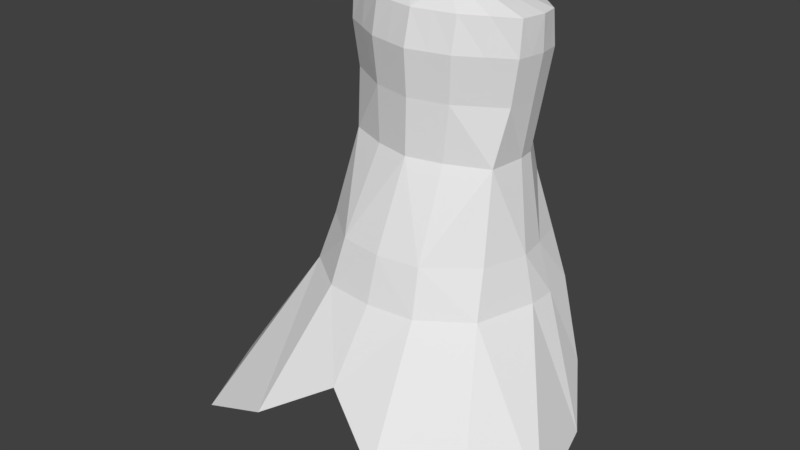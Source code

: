 # Source: 99_clothes.blend  (saved by Blender 2.79.0; exported with 4.5.12 LTS)
import bpy
from mathutils import Matrix  # noqa: F401  (used for matrix-valued properties, if any)

bpy.ops.wm.read_factory_settings(use_empty=True)
scene = bpy.context.scene
scene.name = 'Scene'

# ---- collections
col_collection_1 = bpy.data.collections.new('Collection 1'); scene.collection.children.link(col_collection_1)

# ---- materials (node trees are filled in below, after node groups)
mat_x = bpy.data.materials.new('マテリアル')
mat_x.alpha_threshold = 0.0
mat_x.use_transparent_shadow = False
mat_x.roughness = 0.5

# ---- material node trees

# ---- world
world_world = bpy.data.worlds.new('World'); scene.world = world_world
world_world.color = (0.05088, 0.05088, 0.05088)
world_world.use_sun_shadow = False
world_world.sun_shadow_jitter_overblur = 0.0
world_world.cycles.sampling_method = 'MANUAL'

# ---- meshes
me_004 = bpy.data.meshes.new('立方体.004')
me_004.from_pydata([(-2.224, 0.4408, -2.389), (-1.251, 1.103, 2.156), (-2.09, 0.4085, -2.389), (-1.176, 1.085, 2.156), (2.224, 0.6266, -2.457), (1.251, 1.103, 2.156), (2.09, 0.5943, -2.457), (1.176, 1.085, 2.156), (0.0, 0.05, 2.156), (0.0, -0.05, 2.156), (0.0, -0.8519, -1.731), (0.0, -1.35, -1.731), (-1.122, 0.487, 2.156), (-2.073, -1.552, -2.844), (-1.216, 0.4527, 2.156), (-1.913, -1.05, -2.844), (1.122, 0.487, 2.156), (1.913, -1.05, -2.844), (2.073, -1.552, -2.844), (1.216, 0.4527, 2.156), (-0.5492, 0.1765, 2.156), (-0.5834, 0.08253, 2.156), (-0.9426, -1.739, -2.32), (-0.8873, -1.316, -2.32), (0.915, -1.745, -2.32), (0.5663, 0.1795, 2.156), (0.915, -1.31, -2.32), (0.5663, 0.07952, 2.156), (-1.735, 1.132, -1.836), (-1.847, 1.164, -1.836), (-0.802, 1.521, 2.156), (-0.7537, 1.503, 2.156), (0.7537, 1.503, 2.156), (1.735, 1.132, -1.836), (1.847, 1.164, -1.836), (0.802, 1.521, 2.156), (2.347, -0.2898, -2.631), (1.2, 0.8281, 2.156), (1.287, 0.8197, 2.156), (2.519, -0.5926, -2.631), (-1.287, 0.8197, 2.156), (-2.519, -0.4068, -2.7), (-2.347, -0.104, -2.7), (-1.2, 0.8281, 2.156), (1.046, 1.306, 2.156), (0.9827, 1.289, 2.156), (1.269, 0.9611, 2.156), (1.188, 0.9567, 2.156), (1.161, 0.6575, 2.156), (1.252, 0.6362, 2.156), (0.8442, 0.3332, 2.156), (0.8912, 0.2661, 2.156), (0.2831, 0.1148, 2.156), (0.2831, 0.01476, 2.156), (-0.2746, 0.1133, 2.156), (-0.2917, 0.01627, 2.156), (-0.8356, 0.3317, 2.156), (-0.8997, 0.2676, 2.156), (-1.252, 0.6362, 2.156), (-1.161, 0.6575, 2.156), (-1.188, 0.9567, 2.156), (-1.269, 0.9611, 2.156), (-0.9827, 1.289, 2.156), (-1.046, 1.306, 2.156), (-1.251, 1.042, 2.604), (-1.176, 1.028, 2.582), (1.188, 0.9179, 2.582), (1.176, 1.028, 2.582), (1.251, 1.042, 2.604), (-1.269, 0.9217, 2.604), (-0.2746, 0.1989, 2.582), (0.0, 0.145, 2.582), (0.2831, 0.1149, 2.604), (0.0, 0.05971, 2.604), (-1.161, 0.6629, 2.582), (-1.122, 0.5175, 2.582), (-0.8997, 0.3305, 2.604), (-1.216, 0.4883, 2.604), (0.8442, 0.3864, 2.582), (1.122, 0.5175, 2.582), (1.252, 0.6447, 2.604), (1.216, 0.4883, 2.604), (-0.8356, 0.3851, 2.582), (-0.5492, 0.2528, 2.582), (-0.2917, 0.1162, 2.604), (-0.5834, 0.1727, 2.604), (0.2831, 0.2002, 2.582), (0.5663, 0.2554, 2.582), (0.8912, 0.3292, 2.604), (0.5663, 0.1701, 2.604), (-0.5828, 1.472, 2.604), (-0.5594, 1.441, 2.582), (0.5594, 1.441, 2.582), (0.5828, 1.472, 2.604), (1.046, 1.234, 2.604), (0.9827, 1.201, 2.582), (-0.9827, 1.201, 2.582), (-1.046, 1.234, 2.604), (1.161, 0.6629, 2.582), (1.2, 0.8083, 2.582), (1.269, 0.9217, 2.604), (1.287, 0.8011, 2.604), (-1.252, 0.6447, 2.604), (-1.287, 0.8011, 2.604), (-1.188, 0.9179, 2.582), (-1.2, 0.8083, 2.582), (-0.7056, 0.9352, 2.773), (-0.7183, 0.9363, 2.709), (0.7255, 0.8591, 2.709), (0.7182, 0.9363, 2.709), (0.7056, 0.9352, 2.773), (-0.7159, 0.8544, 2.773), (-0.1946, 0.3291, 2.709), (-8.864e-05, 0.3201, 2.709), (0.1852, 0.2809, 2.773), (-3.927e-09, 0.2732, 2.773), (-0.7093, 0.6795, 2.709), (-0.6856, 0.5772, 2.709), (-0.5612, 0.4081, 2.773), (-0.6859, 0.5641, 2.773), (0.5703, 0.439, 2.709), (0.6855, 0.5772, 2.709), (0.706, 0.6689, 2.773), (0.6859, 0.5641, 2.773), (-0.5647, 0.4379, 2.709), (-0.383, 0.367, 2.709), (-0.1908, 0.282, 2.773), (-0.3755, 0.3198, 2.773), (0.2005, 0.3302, 2.709), (0.3947, 0.3693, 2.709), (0.5559, 0.4071, 2.773), (0.3645, 0.3177, 2.773), (-0.5497, 1.264, 2.773), (-0.5597, 1.28, 2.709), (0.5595, 1.28, 2.709), (0.5497, 1.264, 2.773), (0.6523, 1.099, 2.773), (0.6639, 1.107, 2.709), (-0.6641, 1.107, 2.709), (-0.6523, 1.099, 2.773), (0.7092, 0.6795, 2.709), (0.7329, 0.7819, 2.709), (0.7159, 0.8544, 2.773), (0.7261, 0.7736, 2.773), (-0.706, 0.6689, 2.773), (-0.7261, 0.7736, 2.773), (-0.7257, 0.8591, 2.709), (-0.733, 0.7819, 2.709), (1.158, 1.081, 1.563), (-0.7778, 1.465, 1.563), (1.125, 0.4689, 1.563), (0.7778, 1.465, 1.563), (-1.158, 1.081, 1.563), (1.191, 0.8145, 1.563), (-1.191, 0.8145, 1.563), (0.5241, 0.1173, 1.563), (-1.125, 0.4689, 1.563), (-0.5399, 0.1201, 1.563), (0.0, -0.00472, 1.563), (1.11, 0.8224, 1.563), (-0.731, 1.448, 1.563), (0.5241, 0.2115, 1.563), (1.088, 1.065, 1.563), (0.0, 0.08948, 1.563), (0.731, 1.448, 1.563), (-1.038, 0.5011, 1.563), (-1.11, 0.8224, 1.563), (-1.088, 1.065, 1.563), (0.4754, 0.08655, 0.8367), (-0.5082, 0.2086, 1.563), (1.038, 0.5011, 1.563), (-0.833, 1.405, 0.8367), (-0.7828, 1.391, 0.8367), (-1.021, 0.3117, 0.8367), (1.021, 0.3117, 0.8367), (-1.081, 0.8052, 0.8367), (-4.874e-10, -0.02191, 0.8367), (-1.05, 1.042, 0.8367), (1.05, 1.042, 0.8367), (-0.4898, 0.08908, 0.8367), (1.081, 0.8052, 0.8367), (0.833, 1.405, 0.8367), (1.007, 0.8122, 0.8367), (0.4754, 0.2691, 0.8367), (-4.874e-10, 0.1607, 0.8367), (-1.007, 0.8122, 0.8367), (0.9421, 0.5266, 0.8367), (-0.4611, 0.2666, 0.8367), (0.7828, 1.391, 0.8367), (-0.9421, 0.5266, 0.8367), (-0.987, 1.028, 0.8367), (0.987, 1.028, 0.8367), (-8.026e-11, -0.5419, -0.2676), (-1.164, 0.005444, -0.2676), (0.5687, -0.467, -0.2676), (1.296, 0.9785, -0.2676), (-0.5858, -0.4638, -0.2676), (-1.35, 0.597, -0.2676), (1.164, 0.005444, -0.2676), (-1.296, 0.9785, -0.2676), (1.191, 1.419, -0.2676), (1.35, 0.597, -0.2676), (-1.191, 1.419, -0.2676), (-1.205, 0.7518, -0.2676), (1.205, 0.7518, -0.2676), (0.5687, 0.07207, -0.2676), (-8.026e-11, -0.06368, -0.2676), (-1.12, 1.401, -0.2676), (-0.5515, 0.06891, -0.2676), (1.12, 1.401, -0.2676), (-1.127, 0.3943, -0.2676), (-1.181, 1.021, -0.2676), (1.181, 1.021, -0.2676), (1.127, 0.3943, -0.2676), (-1.318, 0.9106, -0.864), (1.345, 0.5796, -0.864), (-1.977e-09, -0.4218, -0.864), (0.6349, -0.2551, -0.864), (1.261, -0.2218, -0.864), (-1.977e-09, -0.7242, -0.864), (1.318, 0.9106, -0.864), (1.357, 1.364, -0.864), (-1.522, 0.9329, -0.864), (-1.261, -0.2218, -0.864), (-1.357, 1.364, -0.864), (-0.6157, -0.259, -0.864), (-1.507, 0.5688, -0.864), (0.6349, -0.6558, -0.864), (-1.258, 0.1406, -0.864), (-1.345, 0.5796, -0.864), (1.522, 0.9329, -0.864), (-0.6541, -0.6519, -0.864), (1.507, 0.5688, -0.864), (1.444, 1.386, -0.864), (-1.444, 1.386, -0.864), (1.258, 0.1406, -0.864), (0.66, 1.519, 2.38), (0.63, 1.5, 2.369), (-0.63, 1.5, 2.369), (-0.66, 1.519, 2.38), (0.9446, 1.375, 0.4675), (0.8877, 1.359, 0.4675), (-0.8877, 1.359, 0.4675), (-0.9446, 1.375, 0.4675)], [], [(220, 33, 6), (2, 229, 42), (49, 81, 19), (4, 232, 39), (42, 0, 2), (3, 96, 65), (11, 231, 22), (11, 26, 24), (10, 217, 26), (5, 94, 68), (27, 72, 53), (223, 41, 13), (15, 22, 13), (228, 23, 15), (218, 24, 18), (18, 36, 39), (38, 100, 101), (235, 36, 17), (22, 223, 13), (225, 10, 23), (23, 11, 22), (52, 71, 86), (227, 11, 24), (26, 235, 17), (48, 99, 37), (24, 17, 18), (234, 28, 29), (33, 233, 34), (40, 69, 61), (2, 29, 28), (151, 35, 44), (6, 34, 4), (160, 31, 62), (222, 29, 0), (39, 218, 18), (215, 6, 36), (36, 4, 39), (16, 78, 79), (60, 65, 104), (42, 13, 41), (226, 0, 41), (42, 228, 15), (31, 239, 238), (19, 88, 51), (53, 73, 9), (50, 87, 78), (59, 105, 74), (54, 71, 8), (43, 104, 105), (58, 77, 102), (61, 64, 1), (49, 101, 80), (85, 118, 76), (96, 133, 138), (82, 117, 124), (95, 109, 137), (66, 141, 108), (76, 119, 77), (94, 135, 136), (100, 110, 142), (75, 116, 117), (73, 126, 84), (93, 134, 135), (70, 125, 112), (90, 133, 91), (97, 132, 90), (95, 134, 92), (73, 114, 115), (96, 107, 65), (94, 110, 68), (71, 112, 113), (72, 131, 114), (32, 236, 35), (95, 92, 237), (97, 90, 239), (25, 86, 87), (47, 67, 7), (20, 70, 54), (55, 73, 84), (236, 93, 94), (46, 68, 100), (59, 75, 12), (51, 89, 27), (7, 95, 45), (37, 66, 47), (12, 82, 56), (14, 76, 77), (58, 103, 40), (57, 85, 76), (56, 83, 20), (238, 91, 96), (48, 79, 98), (21, 84, 85), (1, 97, 63), (109, 136, 137), (108, 110, 109), (113, 126, 115), (117, 144, 119), (123, 120, 130), (125, 118, 127), (131, 128, 114), (107, 139, 106), (143, 140, 122), (147, 111, 145), (137, 135, 134), (142, 141, 143), (122, 121, 123), (130, 129, 131), (114, 113, 115), (112, 127, 126), (124, 119, 118), (116, 145, 144), (146, 106, 111), (138, 132, 139), (78, 121, 79), (79, 140, 98), (97, 106, 139), (81, 122, 123), (80, 143, 122), (98, 141, 99), (77, 144, 102), (100, 143, 101), (74, 147, 116), (83, 124, 125), (87, 120, 78), (84, 127, 85), (88, 123, 130), (66, 109, 67), (102, 145, 103), (104, 107, 146), (104, 147, 105), (69, 145, 111), (86, 129, 87), (71, 128, 86), (69, 106, 64), (89, 130, 131), (158, 9, 55), (151, 178, 181), (148, 5, 46), (154, 40, 61), (153, 38, 49), (150, 19, 51), (156, 14, 58), (157, 21, 57), (155, 27, 53), (152, 1, 63), (149, 31, 160), (160, 190, 172), (167, 3, 60), (165, 12, 56), (170, 16, 48), (169, 20, 54), (161, 25, 50), (151, 32, 35), (159, 37, 47), (162, 7, 45), (166, 43, 59), (163, 8, 52), (179, 158, 157), (178, 153, 180), (177, 154, 152), (180, 150, 174), (174, 155, 168), (175, 156, 154), (173, 157, 156), (168, 158, 176), (195, 200, 240), (171, 160, 172), (177, 149, 171), (186, 161, 170), (189, 169, 187), (181, 164, 151), (182, 170, 159), (185, 165, 189), (191, 164, 188), (190, 166, 185), (183, 163, 161), (191, 159, 162), (211, 207, 242), (187, 163, 184), (199, 175, 177), (195, 180, 201), (196, 176, 179), (201, 174, 198), (194, 174, 168), (197, 173, 175), (196, 173, 193), (194, 176, 192), (195, 233, 200), (177, 171, 243), (207, 243, 242), (211, 185, 203), (208, 189, 187), (204, 186, 182), (208, 184, 206), (205, 186, 213), (209, 240, 200), (211, 224, 207), (212, 182, 191), (191, 188, 241), (203, 189, 210), (205, 184, 183), (218, 194, 227), (223, 196, 193), (227, 192, 219), (224, 202, 207), (232, 198, 218), (214, 203, 229), (222, 197, 199), (230, 201, 232), (226, 193, 197), (228, 208, 225), (215, 213, 204), (225, 206, 216), (230, 34, 233), (221, 200, 233), (235, 205, 213), (234, 199, 202), (220, 204, 212), (221, 212, 209), (229, 210, 228), (231, 192, 196), (217, 206, 205), (214, 28, 224), (236, 92, 93), (239, 91, 238), (241, 181, 240), (242, 171, 172), (220, 221, 33), (2, 214, 229), (49, 80, 81), (4, 230, 232), (42, 41, 0), (3, 62, 96), (11, 219, 231), (11, 10, 26), (10, 216, 217), (5, 44, 94), (27, 89, 72), (223, 226, 41), (15, 23, 22), (228, 225, 23), (218, 227, 24), (18, 17, 36), (38, 46, 100), (235, 215, 36), (22, 231, 223), (225, 216, 10), (23, 10, 11), (52, 8, 71), (227, 219, 11), (26, 217, 235), (48, 98, 99), (24, 26, 17), (234, 224, 28), (33, 221, 233), (40, 103, 69), (2, 0, 29), (44, 5, 148), (148, 151, 44), (6, 33, 34), (62, 3, 167), (167, 160, 62), (222, 234, 29), (39, 232, 218), (215, 220, 6), (36, 6, 4), (16, 50, 78), (60, 3, 65), (42, 15, 13), (226, 222, 0), (42, 229, 228), (31, 30, 239), (19, 81, 88), (53, 72, 73), (50, 25, 87), (59, 43, 105), (54, 70, 71), (43, 60, 104), (58, 14, 77), (61, 69, 64), (49, 38, 101), (85, 127, 118), (96, 91, 133), (82, 75, 117), (95, 67, 109), (66, 99, 141), (76, 118, 119), (94, 93, 135), (100, 68, 110), (75, 74, 116), (73, 115, 126), (93, 92, 134), (70, 83, 125), (90, 132, 133), (97, 139, 132), (95, 137, 134), (73, 72, 114), (96, 138, 107), (94, 136, 110), (71, 70, 112), (72, 89, 131), (32, 237, 236), (237, 32, 45), (45, 95, 237), (239, 30, 63), (63, 97, 239), (25, 52, 86), (47, 66, 67), (20, 83, 70), (55, 9, 73), (94, 44, 236), (44, 35, 236), (46, 5, 68), (59, 74, 75), (51, 88, 89), (7, 67, 95), (37, 99, 66), (12, 75, 82), (14, 57, 76), (58, 102, 103), (57, 21, 85), (56, 82, 83), (96, 62, 238), (62, 31, 238), (48, 16, 79), (21, 55, 84), (1, 64, 97), (109, 110, 136), (108, 142, 110), (113, 112, 126), (117, 116, 144), (123, 121, 120), (125, 124, 118), (131, 129, 128), (107, 138, 139), (143, 141, 140), (147, 146, 111), (137, 136, 135), (142, 108, 141), (122, 140, 121), (130, 120, 129), (114, 128, 113), (112, 125, 127), (124, 117, 119), (116, 147, 145), (146, 107, 106), (138, 133, 132), (78, 120, 121), (79, 121, 140), (97, 64, 106), (81, 80, 122), (80, 101, 143), (98, 140, 141), (77, 119, 144), (100, 142, 143), (74, 105, 147), (83, 82, 124), (87, 129, 120), (84, 126, 127), (88, 81, 123), (66, 108, 109), (102, 144, 145), (104, 65, 107), (104, 146, 147), (69, 103, 145), (86, 128, 129), (71, 113, 128), (69, 111, 106), (89, 88, 130), (21, 157, 55), (157, 158, 55), (151, 148, 178), (38, 153, 46), (153, 148, 46), (1, 152, 61), (152, 154, 61), (19, 150, 49), (150, 153, 49), (27, 155, 51), (155, 150, 51), (40, 154, 58), (154, 156, 58), (14, 156, 57), (156, 157, 57), (9, 158, 53), (158, 155, 53), (30, 149, 63), (149, 152, 63), (149, 30, 31), (160, 167, 190), (43, 166, 60), (166, 167, 60), (20, 169, 56), (169, 165, 56), (37, 159, 48), (159, 170, 48), (8, 163, 54), (163, 169, 54), (16, 170, 50), (170, 161, 50), (151, 164, 32), (7, 162, 47), (162, 159, 47), (32, 164, 45), (164, 162, 45), (12, 165, 59), (165, 166, 59), (25, 161, 52), (161, 163, 52), (179, 176, 158), (178, 148, 153), (177, 175, 154), (180, 153, 150), (174, 150, 155), (175, 173, 156), (173, 179, 157), (168, 155, 158), (240, 181, 178), (178, 195, 240), (171, 149, 160), (177, 152, 149), (186, 183, 161), (189, 165, 169), (181, 188, 164), (182, 186, 170), (185, 166, 165), (191, 162, 164), (190, 167, 166), (183, 184, 163), (191, 182, 159), (242, 172, 190), (190, 211, 242), (187, 169, 163), (199, 197, 175), (195, 178, 180), (196, 192, 176), (201, 180, 174), (194, 198, 174), (197, 193, 173), (196, 179, 173), (194, 168, 176), (195, 230, 233), (243, 202, 199), (199, 177, 243), (207, 202, 243), (211, 190, 185), (208, 210, 189), (204, 213, 186), (208, 187, 184), (205, 183, 186), (209, 241, 240), (211, 214, 224), (212, 204, 182), (241, 209, 212), (212, 191, 241), (203, 185, 189), (205, 206, 184), (218, 198, 194), (223, 231, 196), (227, 194, 192), (224, 234, 202), (232, 201, 198), (214, 211, 203), (222, 226, 197), (230, 195, 201), (226, 223, 193), (228, 210, 208), (215, 235, 213), (225, 208, 206), (230, 4, 34), (221, 209, 200), (235, 217, 205), (234, 222, 199), (220, 215, 204), (221, 220, 212), (229, 203, 210), (231, 219, 192), (217, 216, 206), (214, 2, 28), (236, 237, 92), (239, 90, 91), (241, 188, 181), (242, 243, 171)])
_uv = me_004.uv_layers.new(name='UVマップ')
_uv.uv.foreach_set('vector', [0.4746, 0.1054, 0.4561, 0.1175, 0.4363, 0.1105, 0.4385, 0.01762, 0.474, 0.0271, 0.427, 0.02475, 0.7171, 0.8437, 0.6907, 0.9094, 0.6893, 0.8417, 0.9055, 0.1358, 0.7861, 0.3394, 0.837, 0.0921, 0.1449, 0.08816, 0.09148, 0.1457, 0.07325, 0.1393, 0.5441, 0.02858, 0.5524, 0.02414, 0.5527, 0.02921, 0.4866, 0.1705, 0.4071, 0.3118, 0.3731, 0.1079, 0.5178, 0.1697, 0.6018, 0.09411, 0.6119, 0.1091, 0.4564, 0.05118, 0.4712, 0.07225, 0.4351, 0.06105, 0.7873, 0.8498, 0.8271, 0.9122, 0.7861, 0.9181, 0.5822, 0.8262, 0.5398, 0.8866, 0.5418, 0.8227, 0.2871, 0.3243, 0.1582, 0.103, 0.2496, 0.08327, 0.2596, 0.07015, 0.3731, 0.1079, 0.2496, 0.08327, 0.4712, 0.03665, 0.4352, 0.06287, 0.421, 0.04453, 0.7199, 0.3211, 0.6119, 0.1091, 0.7487, 0.07659, 0.7487, 0.07659, 0.8453, 0.07386, 0.837, 0.0921, 0.7452, 0.8461, 0.7538, 0.9118, 0.7368, 0.9089, 0.47, 0.08868, 0.4252, 0.09519, 0.4202, 0.07808, 0.3731, 0.1079, 0.2871, 0.3243, 0.2496, 0.08327, 0.4717, 0.05344, 0.4558, 0.07333, 0.4352, 0.06287, 0.3876, 0.09587, 0.4866, 0.1705, 0.3731, 0.1079, 0.5406, 0.06966, 0.5485, 0.06432, 0.5489, 0.06964, 0.5941, 0.3106, 0.5178, 0.1697, 0.6119, 0.1091, 0.4351, 0.06105, 0.47, 0.08868, 0.4202, 0.07808, 0.5422, 0.09111, 0.5505, 0.09391, 0.5424, 0.09467, 0.6119, 0.1091, 0.7361, 0.06329, 0.7487, 0.07659, 0.07849, 0.3914, 0.004058, 0.2417, 0.01953, 0.2418, 0.9928, 0.2327, 0.934, 0.3912, 0.9766, 0.2316, 0.2584, 0.8425, 0.2494, 0.9073, 0.2376, 0.8439, 0.07325, 0.1393, 0.01953, 0.2418, 0.004058, 0.2417, 0.8764, 0.7617, 0.8761, 0.8472, 0.8302, 0.848, 0.9226, 0.1287, 0.9766, 0.2316, 0.9055, 0.1358, 0.5321, 0.01714, 0.544, 0.0167, 0.544, 0.02296, 0.172, 0.3581, 0.01953, 0.2418, 0.09148, 0.1457, 0.837, 0.0921, 0.7199, 0.3211, 0.7487, 0.07659, 0.4724, 0.09836, 0.4363, 0.1105, 0.4252, 0.09519, 0.8453, 0.07386, 0.9055, 0.1358, 0.837, 0.0921, 0.5422, 0.08759, 0.5498, 0.0809, 0.5505, 0.08687, 0.5439, 0.03116, 0.5525, 0.03061, 0.5521, 0.03275, 0.1449, 0.08816, 0.2496, 0.08327, 0.1582, 0.103, 0.2191, 0.3433, 0.09148, 0.1457, 0.1582, 0.103, 0.427, 0.02475, 0.4712, 0.03665, 0.421, 0.04453, 0.1215, 0.8422, 0.1135, 0.8744, 0.1085, 0.8737, 0.6893, 0.8417, 0.6301, 0.8982, 0.6357, 0.8328, 0.5418, 0.8227, 0.5009, 0.8827, 0.5014, 0.821, 0.5414, 0.08138, 0.549, 0.0751, 0.5498, 0.0809, 0.5434, 0.03728, 0.5517, 0.03483, 0.5518, 0.03764, 0.5408, 0.0588, 0.5485, 0.06432, 0.5405, 0.06415, 0.5437, 0.03373, 0.5521, 0.03275, 0.5517, 0.03483, 0.2862, 0.8404, 0.3116, 0.9054, 0.288, 0.9051, 0.2376, 0.8439, 0.2319, 0.9102, 0.2167, 0.8457, 0.7171, 0.8437, 0.7368, 0.9089, 0.7147, 0.9092, 0.4197, 0.8883, 0.4162, 0.9303, 0.3708, 0.8961, 0.5524, 0.02414, 0.557, 0.0164, 0.5582, 0.02026, 0.5505, 0.04796, 0.5556, 0.04989, 0.5537, 0.053, 0.5507, 0.1046, 0.5583, 0.1058, 0.5563, 0.1087, 0.5507, 0.096, 0.5597, 0.09239, 0.56, 0.0939, 0.3708, 0.8961, 0.39, 0.944, 0.3204, 0.9031, 0.8271, 0.9122, 0.8957, 0.9473, 0.8703, 0.9656, 0.7538, 0.9118, 0.7541, 0.9464, 0.7416, 0.9442, 0.5518, 0.04063, 0.561, 0.03885, 0.5611, 0.04098, 0.5009, 0.8827, 0.4732, 0.9202, 0.4608, 0.8859, 0.8941, 0.911, 0.9014, 0.9389, 0.8957, 0.9473, 0.5491, 0.05917, 0.553, 0.0568, 0.5527, 0.06059, 0.1099, 0.9052, 0.1024, 0.9328, 0.1041, 0.905, 0.1765, 0.9072, 0.1079, 0.9412, 0.1099, 0.9052, 0.5507, 0.1046, 0.5549, 0.1125, 0.5512, 0.1141, 0.5009, 0.8827, 0.5271, 0.9207, 0.5005, 0.92, 0.5524, 0.02414, 0.5601, 0.02328, 0.5527, 0.02921, 0.8271, 0.9122, 0.8483, 0.9822, 0.7861, 0.9181, 0.5485, 0.06432, 0.5527, 0.06059, 0.5525, 0.0644, 0.5398, 0.8866, 0.5535, 0.9238, 0.5271, 0.9207, 0.8833, 0.8474, 0.891, 0.8799, 0.8761, 0.8472, 0.5507, 0.1046, 0.5512, 0.1141, 0.5465, 0.1136, 0.1765, 0.9072, 0.1099, 0.9052, 0.1135, 0.8744, 0.5409, 0.07518, 0.5489, 0.06964, 0.549, 0.0751, 0.5425, 0.09724, 0.551, 0.09815, 0.5426, 0.09983, 0.5413, 0.05346, 0.5491, 0.05917, 0.5408, 0.0588, 0.4598, 0.8221, 0.5009, 0.8827, 0.4608, 0.8859, 0.891, 0.8799, 0.8941, 0.911, 0.8271, 0.9122, 0.7662, 0.8478, 0.7716, 0.9149, 0.7538, 0.9118, 0.5434, 0.03728, 0.5518, 0.04063, 0.5432, 0.04079, 0.6357, 0.8328, 0.5798, 0.8897, 0.5822, 0.8262, 0.5426, 0.09983, 0.5507, 0.1046, 0.5423, 0.1054, 0.5424, 0.09467, 0.5507, 0.096, 0.5425, 0.09724, 0.5432, 0.04079, 0.5505, 0.04796, 0.5421, 0.04713, 0.3137, 0.8389, 0.3708, 0.8961, 0.3204, 0.9031, 0.2862, 0.8404, 0.2662, 0.9045, 0.2584, 0.8425, 0.366, 0.8309, 0.4197, 0.8883, 0.3708, 0.8961, 0.5421, 0.04713, 0.5495, 0.05389, 0.5413, 0.05346, 0.5486, 0.01494, 0.5533, 0.01468, 0.5524, 0.02414, 0.5422, 0.09111, 0.5508, 0.08811, 0.5506, 0.0911, 0.4182, 0.8251, 0.4608, 0.8859, 0.4197, 0.8883, 0.2167, 0.8457, 0.1765, 0.9072, 0.1742, 0.8435, 0.8539, 0.9905, 0.8703, 0.9656, 0.8767, 0.9739, 0.7379, 0.954, 0.7541, 0.9464, 0.7495, 0.9561, 0.5004, 0.9313, 0.4732, 0.9202, 0.5005, 0.92, 0.3069, 0.9458, 0.2905, 0.9363, 0.3068, 0.9365, 0.6112, 0.9459, 0.5848, 0.943, 0.5843, 0.932, 0.4449, 0.9343, 0.4162, 0.9303, 0.4461, 0.9228, 0.5535, 0.9238, 0.5293, 0.9323, 0.5271, 0.9207, 0.149, 0.9846, 0.133, 0.9597, 0.1546, 0.9764, 0.7287, 0.9423, 0.7106, 0.9515, 0.7115, 0.9419, 0.2759, 0.9465, 0.2609, 0.9384, 0.2736, 0.9366, 0.8767, 0.9739, 0.8957, 0.9473, 0.903, 0.9552, 0.7416, 0.9442, 0.7263, 0.9524, 0.7287, 0.9423, 0.7115, 0.9419, 0.6948, 0.9516, 0.6949, 0.9421, 0.5843, 0.932, 0.5577, 0.9358, 0.5535, 0.9238, 0.5271, 0.9207, 0.5004, 0.9313, 0.5005, 0.92, 0.4725, 0.9316, 0.4461, 0.9228, 0.4732, 0.9202, 0.4169, 0.9409, 0.39, 0.944, 0.4162, 0.9303, 0.2914, 0.9457, 0.2736, 0.9366, 0.2905, 0.9363, 0.2645, 0.9481, 0.2486, 0.9405, 0.2609, 0.9384, 0.1265, 0.9679, 0.1079, 0.9412, 0.133, 0.9597, 0.5498, 0.0809, 0.555, 0.07903, 0.5505, 0.08687, 0.5508, 0.08811, 0.5599, 0.09028, 0.5506, 0.0911, 0.1765, 0.9072, 0.1546, 0.9764, 0.133, 0.9597, 0.6907, 0.9094, 0.7115, 0.9419, 0.6949, 0.9421, 0.7147, 0.9092, 0.7287, 0.9423, 0.7115, 0.9419, 0.5506, 0.0911, 0.5597, 0.09239, 0.5505, 0.09391, 0.3116, 0.9054, 0.2905, 0.9363, 0.288, 0.9051, 0.7538, 0.9118, 0.7287, 0.9423, 0.7368, 0.9089, 0.5518, 0.03764, 0.5609, 0.03674, 0.561, 0.03885, 0.5495, 0.05389, 0.5537, 0.053, 0.553, 0.0568, 0.549, 0.0751, 0.5532, 0.07596, 0.5498, 0.0809, 0.4608, 0.8859, 0.4461, 0.9228, 0.4197, 0.8883, 0.6301, 0.8982, 0.6112, 0.9459, 0.5843, 0.932, 0.5507, 0.096, 0.5603, 0.09541, 0.551, 0.09815, 0.288, 0.9051, 0.2736, 0.9366, 0.2662, 0.9045, 0.5521, 0.03275, 0.5616, 0.03374, 0.5612, 0.03524, 0.5521, 0.03275, 0.5609, 0.03674, 0.5517, 0.03483, 0.2494, 0.9073, 0.2736, 0.9366, 0.2609, 0.9384, 0.5489, 0.06964, 0.5527, 0.07225, 0.549, 0.0751, 0.5485, 0.06432, 0.5525, 0.06833, 0.5489, 0.06964, 0.2494, 0.9073, 0.2486, 0.9405, 0.2319, 0.9102, 0.5798, 0.8897, 0.5843, 0.932, 0.5535, 0.9238, 0.502, 0.7347, 0.5014, 0.821, 0.4598, 0.8221, 0.8764, 0.7617, 0.8037, 0.6344, 0.8889, 0.6465, 0.7935, 0.7587, 0.7873, 0.8498, 0.7662, 0.8478, 0.2535, 0.7522, 0.2584, 0.8425, 0.2376, 0.8439, 0.7512, 0.7551, 0.7452, 0.8461, 0.7171, 0.8437, 0.695, 0.7502, 0.6893, 0.8417, 0.6357, 0.8328, 0.3093, 0.7479, 0.3137, 0.8389, 0.2862, 0.8404, 0.4155, 0.7371, 0.4182, 0.8251, 0.366, 0.8309, 0.586, 0.7378, 0.5822, 0.8262, 0.5418, 0.8227, 0.2116, 0.7553, 0.2167, 0.8457, 0.1742, 0.8435, 0.1294, 0.7573, 0.1215, 0.8422, 0.1221, 0.7569, 0.5321, 0.01714, 0.5153, 0.0267, 0.5172, 0.01612, 0.5319, 0.0279, 0.5441, 0.02858, 0.5439, 0.03116, 0.5308, 0.04011, 0.5432, 0.04079, 0.5421, 0.04713, 0.5298, 0.08775, 0.5422, 0.08759, 0.5422, 0.09111, 0.5294, 0.05287, 0.5413, 0.05346, 0.5408, 0.0588, 0.5289, 0.07527, 0.5409, 0.07518, 0.5414, 0.08138, 0.8764, 0.7617, 0.8833, 0.8474, 0.8761, 0.8472, 0.5301, 0.09483, 0.5424, 0.09467, 0.5425, 0.09724, 0.5303, 0.1, 0.5426, 0.09983, 0.5423, 0.1054, 0.5314, 0.03305, 0.5437, 0.03373, 0.5434, 0.03728, 0.5288, 0.06389, 0.5405, 0.06415, 0.5406, 0.06966, 0.4126, 0.6139, 0.502, 0.7347, 0.4155, 0.7371, 0.8037, 0.6344, 0.7512, 0.7551, 0.7621, 0.6291, 0.2029, 0.632, 0.2535, 0.7522, 0.2116, 0.7553, 0.7621, 0.6291, 0.695, 0.7502, 0.7058, 0.6229, 0.7058, 0.6229, 0.586, 0.7378, 0.5899, 0.6144, 0.2441, 0.6273, 0.3093, 0.7479, 0.2535, 0.7522, 0.2999, 0.6216, 0.4155, 0.7371, 0.3093, 0.7479, 0.5899, 0.6144, 0.502, 0.7347, 0.5025, 0.6136, 0.832, 0.4495, 0.9174, 0.4766, 0.8996, 0.5881, 0.1184, 0.6429, 0.1221, 0.7569, 0.1114, 0.6437, 0.2029, 0.632, 0.1294, 0.7573, 0.1184, 0.6429, 0.5127, 0.08834, 0.5289, 0.07527, 0.5298, 0.08775, 0.5138, 0.03879, 0.5294, 0.05287, 0.5128, 0.05224, 0.8889, 0.6465, 0.8837, 0.7615, 0.8764, 0.7617, 0.5132, 0.09543, 0.5298, 0.08775, 0.5301, 0.09483, 0.5146, 0.03174, 0.5308, 0.04011, 0.5138, 0.03879, 0.5137, 0.1005, 0.5301, 0.1108, 0.5151, 0.1111, 0.5153, 0.0267, 0.5314, 0.03305, 0.5146, 0.03174, 0.5123, 0.0752, 0.5288, 0.06389, 0.5289, 0.07527, 0.5137, 0.1005, 0.5301, 0.09483, 0.5303, 0.1, 0.4901, 0.02196, 0.4945, 0.01068, 0.5097, 0.01398, 0.5128, 0.05224, 0.5288, 0.06389, 0.5125, 0.06353, 0.1768, 0.4497, 0.2441, 0.6273, 0.2029, 0.632, 0.832, 0.4495, 0.7621, 0.6291, 0.7861, 0.4379, 0.404, 0.419, 0.5025, 0.6136, 0.4126, 0.6139, 0.7861, 0.4379, 0.7058, 0.6229, 0.724, 0.4242, 0.5986, 0.4183, 0.7058, 0.6229, 0.5899, 0.6144, 0.2215, 0.4388, 0.2999, 0.6216, 0.2441, 0.6273, 0.404, 0.419, 0.2999, 0.6216, 0.2825, 0.4254, 0.5986, 0.4183, 0.5025, 0.6136, 0.5026, 0.4158, 0.832, 0.4495, 0.934, 0.3912, 0.9174, 0.4766, 0.2029, 0.632, 0.1184, 0.6429, 0.1087, 0.585, 0.08523, 0.4773, 0.1087, 0.585, 0.102, 0.5869, 0.4901, 0.02196, 0.5146, 0.03174, 0.4884, 0.02775, 0.4866, 0.05098, 0.5138, 0.03879, 0.5128, 0.05224, 0.4869, 0.09832, 0.5127, 0.08834, 0.5132, 0.09543, 0.4866, 0.05098, 0.5125, 0.06353, 0.4874, 0.063, 0.486, 0.07536, 0.5127, 0.08834, 0.4853, 0.09005, 0.925, 0.4792, 0.8996, 0.5881, 0.9174, 0.4766, 0.4901, 0.02196, 0.483, 0.007296, 0.4945, 0.01068, 0.4883, 0.1042, 0.5132, 0.09543, 0.5137, 0.1005, 0.5137, 0.1005, 0.5151, 0.1111, 0.5076, 0.113, 0.4884, 0.02775, 0.5138, 0.03879, 0.4865, 0.03593, 0.486, 0.07536, 0.5125, 0.06353, 0.5123, 0.0752, 0.7199, 0.3211, 0.5986, 0.4183, 0.5941, 0.3106, 0.2871, 0.3243, 0.404, 0.419, 0.2825, 0.4254, 0.5941, 0.3106, 0.5026, 0.4158, 0.5021, 0.3049, 0.07042, 0.3936, 0.09269, 0.4748, 0.08523, 0.4773, 0.7861, 0.3394, 0.724, 0.4242, 0.7199, 0.3211, 0.4765, 0.02021, 0.4884, 0.02775, 0.474, 0.0271, 0.172, 0.3581, 0.2215, 0.4388, 0.1768, 0.4497, 0.8388, 0.3545, 0.7861, 0.4379, 0.7861, 0.3394, 0.2191, 0.3433, 0.2825, 0.4254, 0.2215, 0.4388, 0.4712, 0.03665, 0.4866, 0.05098, 0.4717, 0.05344, 0.4724, 0.09836, 0.4853, 0.09005, 0.4869, 0.09832, 0.4717, 0.05344, 0.4874, 0.063, 0.4741, 0.06671, 0.8388, 0.3545, 0.9766, 0.2316, 0.934, 0.3912, 0.9423, 0.3937, 0.9174, 0.4766, 0.934, 0.3912, 0.47, 0.08868, 0.486, 0.07536, 0.4853, 0.09005, 0.07849, 0.3914, 0.1768, 0.4497, 0.09269, 0.4748, 0.4746, 0.1054, 0.4869, 0.09832, 0.4883, 0.1042, 0.4806, 0.1186, 0.4883, 0.1042, 0.4922, 0.1157, 0.474, 0.0271, 0.4865, 0.03593, 0.4712, 0.03665, 0.4071, 0.3118, 0.5026, 0.4158, 0.404, 0.419, 0.4712, 0.07225, 0.4874, 0.063, 0.486, 0.07536, 0.4765, 0.02021, 0.4584, 0.00763, 0.483, 0.007296, 0.891, 0.8799, 0.9, 0.9108, 0.8941, 0.911, 0.1135, 0.8744, 0.1041, 0.905, 0.1085, 0.8737, 0.9063, 0.5902, 0.8889, 0.6465, 0.8996, 0.5881, 0.102, 0.5869, 0.1184, 0.6429, 0.1114, 0.6437, 0.4746, 0.1054, 0.4806, 0.1186, 0.4561, 0.1175, 0.4385, 0.01762, 0.4765, 0.02021, 0.474, 0.0271, 0.7171, 0.8437, 0.7147, 0.9092, 0.6907, 0.9094, 0.9055, 0.1358, 0.8388, 0.3545, 0.7861, 0.3394, 0.1449, 0.08816, 0.1582, 0.103, 0.09148, 0.1457, 0.5441, 0.02858, 0.544, 0.02296, 0.5524, 0.02414, 0.4866, 0.1705, 0.5021, 0.3049, 0.4071, 0.3118, 0.5178, 0.1697, 0.5252, 0.1487, 0.6018, 0.09411, 0.4564, 0.05118, 0.4743, 0.05867, 0.4712, 0.07225, 0.7873, 0.8498, 0.8302, 0.848, 0.8271, 0.9122, 0.5822, 0.8262, 0.5798, 0.8897, 0.5398, 0.8866, 0.2871, 0.3243, 0.2191, 0.3433, 0.1582, 0.103, 0.2596, 0.07015, 0.3876, 0.09587, 0.3731, 0.1079, 0.4712, 0.03665, 0.4717, 0.05344, 0.4352, 0.06287, 0.7199, 0.3211, 0.5941, 0.3106, 0.6119, 0.1091, 0.7487, 0.07659, 0.7361, 0.06329, 0.8453, 0.07386, 0.7452, 0.8461, 0.7662, 0.8478, 0.7538, 0.9118, 0.47, 0.08868, 0.4724, 0.09836, 0.4252, 0.09519, 0.3731, 0.1079, 0.4071, 0.3118, 0.2871, 0.3243, 0.4717, 0.05344, 0.4741, 0.06671, 0.4558, 0.07333, 0.3876, 0.09587, 0.4797, 0.1477, 0.4866, 0.1705, 0.5406, 0.06966, 0.5405, 0.06415, 0.5485, 0.06432, 0.5941, 0.3106, 0.5021, 0.3049, 0.5178, 0.1697, 0.4351, 0.06105, 0.4712, 0.07225, 0.47, 0.08868, 0.5422, 0.09111, 0.5506, 0.0911, 0.5505, 0.09391, 0.6119, 0.1091, 0.6018, 0.09411, 0.7361, 0.06329, 0.07849, 0.3914, 0.07042, 0.3936, 0.004058, 0.2417, 0.9928, 0.2327, 0.9423, 0.3937, 0.934, 0.3912, 0.2584, 0.8425, 0.2662, 0.9045, 0.2494, 0.9073, 0.07325, 0.1393, 0.09148, 0.1457, 0.01953, 0.2418, 0.8302, 0.848, 0.7873, 0.8498, 0.7935, 0.7587, 0.7935, 0.7587, 0.8764, 0.7617, 0.8302, 0.848, 0.9226, 0.1287, 0.9928, 0.2327, 0.9766, 0.2316, 0.544, 0.02296, 0.5441, 0.02858, 0.5319, 0.0279, 0.5319, 0.0279, 0.5321, 0.01714, 0.544, 0.02296, 0.172, 0.3581, 0.07849, 0.3914, 0.01953, 0.2418, 0.837, 0.0921, 0.7861, 0.3394, 0.7199, 0.3211, 0.4724, 0.09836, 0.4746, 0.1054, 0.4363, 0.1105, 0.8453, 0.07386, 0.9226, 0.1287, 0.9055, 0.1358, 0.5422, 0.08759, 0.5414, 0.08138, 0.5498, 0.0809, 0.5439, 0.03116, 0.5441, 0.02858, 0.5525, 0.03061, 0.1449, 0.08816, 0.2596, 0.07015, 0.2496, 0.08327, 0.2191, 0.3433, 0.172, 0.3581, 0.09148, 0.1457, 0.427, 0.02475, 0.474, 0.0271, 0.4712, 0.03665, 0.1215, 0.8422, 0.1286, 0.8421, 0.1135, 0.8744, 0.6893, 0.8417, 0.6817, 0.906, 0.6301, 0.8982, 0.5418, 0.8227, 0.5398, 0.8866, 0.5009, 0.8827, 0.5414, 0.08138, 0.5409, 0.07518, 0.549, 0.0751, 0.5434, 0.03728, 0.5437, 0.03373, 0.5517, 0.03483, 0.5408, 0.0588, 0.5491, 0.05917, 0.5485, 0.06432, 0.5437, 0.03373, 0.5439, 0.03116, 0.5521, 0.03275, 0.2862, 0.8404, 0.3137, 0.8389, 0.3116, 0.9054, 0.2376, 0.8439, 0.2494, 0.9073, 0.2319, 0.9102, 0.7171, 0.8437, 0.7452, 0.8461, 0.7368, 0.9089, 0.4197, 0.8883, 0.4461, 0.9228, 0.4162, 0.9303, 0.5524, 0.02414, 0.5533, 0.01468, 0.557, 0.0164, 0.5505, 0.04796, 0.5515, 0.04185, 0.5556, 0.04989, 0.5507, 0.1046, 0.5511, 0.09956, 0.5583, 0.1058, 0.5507, 0.096, 0.5505, 0.09391, 0.5597, 0.09239, 0.3708, 0.8961, 0.4162, 0.9303, 0.39, 0.944, 0.8271, 0.9122, 0.8941, 0.911, 0.8957, 0.9473, 0.7538, 0.9118, 0.7716, 0.9149, 0.7541, 0.9464, 0.5518, 0.04063, 0.5518, 0.03764, 0.561, 0.03885, 0.5009, 0.8827, 0.5005, 0.92, 0.4732, 0.9202, 0.8941, 0.911, 0.9, 0.9108, 0.9014, 0.9389, 0.5491, 0.05917, 0.5495, 0.05389, 0.553, 0.0568, 0.1099, 0.9052, 0.1079, 0.9412, 0.1024, 0.9328, 0.1765, 0.9072, 0.133, 0.9597, 0.1079, 0.9412, 0.5507, 0.1046, 0.5563, 0.1087, 0.5549, 0.1125, 0.5009, 0.8827, 0.5398, 0.8866, 0.5271, 0.9207, 0.5524, 0.02414, 0.5582, 0.02026, 0.5601, 0.02328, 0.8271, 0.9122, 0.8703, 0.9656, 0.8483, 0.9822, 0.5485, 0.06432, 0.5491, 0.05917, 0.5527, 0.06059, 0.5398, 0.8866, 0.5798, 0.8897, 0.5535, 0.9238, 0.8833, 0.8474, 0.896, 0.8793, 0.891, 0.8799, 0.5465, 0.1136, 0.542, 0.1117, 0.5423, 0.1054, 0.5423, 0.1054, 0.5507, 0.1046, 0.5465, 0.1136, 0.1135, 0.8744, 0.1286, 0.8421, 0.1742, 0.8435, 0.1742, 0.8435, 0.1765, 0.9072, 0.1135, 0.8744, 0.5409, 0.07518, 0.5406, 0.06966, 0.5489, 0.06964, 0.5425, 0.09724, 0.5507, 0.096, 0.551, 0.09815, 0.5413, 0.05346, 0.5495, 0.05389, 0.5491, 0.05917, 0.4598, 0.8221, 0.5014, 0.821, 0.5009, 0.8827, 0.8271, 0.9122, 0.8302, 0.848, 0.891, 0.8799, 0.8302, 0.848, 0.8761, 0.8472, 0.891, 0.8799, 0.7662, 0.8478, 0.7873, 0.8498, 0.7716, 0.9149, 0.5434, 0.03728, 0.5518, 0.03764, 0.5518, 0.04063, 0.6357, 0.8328, 0.6301, 0.8982, 0.5798, 0.8897, 0.5426, 0.09983, 0.5511, 0.09956, 0.5507, 0.1046, 0.5424, 0.09467, 0.5505, 0.09391, 0.5507, 0.096, 0.5432, 0.04079, 0.5515, 0.04185, 0.5505, 0.04796, 0.3137, 0.8389, 0.366, 0.8309, 0.3708, 0.8961, 0.2862, 0.8404, 0.288, 0.9051, 0.2662, 0.9045, 0.366, 0.8309, 0.4182, 0.8251, 0.4197, 0.8883, 0.5421, 0.04713, 0.5505, 0.04796, 0.5495, 0.05389, 0.5524, 0.02414, 0.544, 0.02296, 0.5486, 0.01494, 0.544, 0.02296, 0.544, 0.0167, 0.5486, 0.01494, 0.5422, 0.09111, 0.5422, 0.08759, 0.5508, 0.08811, 0.4182, 0.8251, 0.4598, 0.8221, 0.4608, 0.8859, 0.2167, 0.8457, 0.2171, 0.9135, 0.1765, 0.9072, 0.8539, 0.9905, 0.8483, 0.9822, 0.8703, 0.9656, 0.7379, 0.954, 0.7416, 0.9442, 0.7541, 0.9464, 0.5004, 0.9313, 0.4725, 0.9316, 0.4732, 0.9202, 0.3069, 0.9458, 0.2914, 0.9457, 0.2905, 0.9363, 0.6112, 0.9459, 0.6081, 0.9549, 0.5848, 0.943, 0.4449, 0.9343, 0.4169, 0.9409, 0.4162, 0.9303, 0.5535, 0.9238, 0.5577, 0.9358, 0.5293, 0.9323, 0.149, 0.9846, 0.1265, 0.9679, 0.133, 0.9597, 0.7287, 0.9423, 0.7263, 0.9524, 0.7106, 0.9515, 0.2759, 0.9465, 0.2645, 0.9481, 0.2609, 0.9384, 0.8767, 0.9739, 0.8703, 0.9656, 0.8957, 0.9473, 0.7416, 0.9442, 0.7379, 0.954, 0.7263, 0.9524, 0.7115, 0.9419, 0.7106, 0.9515, 0.6948, 0.9516, 0.5843, 0.932, 0.5848, 0.943, 0.5577, 0.9358, 0.5271, 0.9207, 0.5293, 0.9323, 0.5004, 0.9313, 0.4725, 0.9316, 0.4449, 0.9343, 0.4461, 0.9228, 0.4169, 0.9409, 0.3931, 0.9531, 0.39, 0.944, 0.2914, 0.9457, 0.2759, 0.9465, 0.2736, 0.9366, 0.2645, 0.9481, 0.2531, 0.9501, 0.2486, 0.9405, 0.1265, 0.9679, 0.1006, 0.9489, 0.1079, 0.9412, 0.5498, 0.0809, 0.5532, 0.07596, 0.555, 0.07903, 0.5508, 0.08811, 0.5601, 0.08816, 0.5599, 0.09028, 0.1765, 0.9072, 0.2171, 0.9135, 0.1546, 0.9764, 0.6907, 0.9094, 0.7147, 0.9092, 0.7115, 0.9419, 0.7147, 0.9092, 0.7368, 0.9089, 0.7287, 0.9423, 0.5506, 0.0911, 0.5599, 0.09028, 0.5597, 0.09239, 0.3116, 0.9054, 0.3068, 0.9365, 0.2905, 0.9363, 0.7538, 0.9118, 0.7416, 0.9442, 0.7287, 0.9423, 0.5518, 0.03764, 0.5517, 0.03483, 0.5609, 0.03674, 0.5495, 0.05389, 0.5505, 0.04796, 0.5537, 0.053, 0.549, 0.0751, 0.5527, 0.07225, 0.5532, 0.07596, 0.4608, 0.8859, 0.4732, 0.9202, 0.4461, 0.9228, 0.6301, 0.8982, 0.6817, 0.906, 0.6112, 0.9459, 0.5507, 0.096, 0.56, 0.0939, 0.5603, 0.09541, 0.288, 0.9051, 0.2905, 0.9363, 0.2736, 0.9366, 0.5521, 0.03275, 0.5525, 0.03061, 0.5616, 0.03374, 0.5521, 0.03275, 0.5612, 0.03524, 0.5609, 0.03674, 0.2494, 0.9073, 0.2662, 0.9045, 0.2736, 0.9366, 0.5489, 0.06964, 0.5525, 0.06833, 0.5527, 0.07225, 0.5485, 0.06432, 0.5525, 0.0644, 0.5525, 0.06833, 0.2494, 0.9073, 0.2609, 0.9384, 0.2486, 0.9405, 0.5798, 0.8897, 0.6301, 0.8982, 0.5843, 0.932, 0.4182, 0.8251, 0.4155, 0.7371, 0.4598, 0.8221, 0.4155, 0.7371, 0.502, 0.7347, 0.4598, 0.8221, 0.8764, 0.7617, 0.7935, 0.7587, 0.8037, 0.6344, 0.7452, 0.8461, 0.7512, 0.7551, 0.7662, 0.8478, 0.7512, 0.7551, 0.7935, 0.7587, 0.7662, 0.8478, 0.2167, 0.8457, 0.2116, 0.7553, 0.2376, 0.8439, 0.2116, 0.7553, 0.2535, 0.7522, 0.2376, 0.8439, 0.6893, 0.8417, 0.695, 0.7502, 0.7171, 0.8437, 0.695, 0.7502, 0.7512, 0.7551, 0.7171, 0.8437, 0.5822, 0.8262, 0.586, 0.7378, 0.6357, 0.8328, 0.586, 0.7378, 0.695, 0.7502, 0.6357, 0.8328, 0.2584, 0.8425, 0.2535, 0.7522, 0.2862, 0.8404, 0.2535, 0.7522, 0.3093, 0.7479, 0.2862, 0.8404, 0.3137, 0.8389, 0.3093, 0.7479, 0.366, 0.8309, 0.3093, 0.7479, 0.4155, 0.7371, 0.366, 0.8309, 0.5014, 0.821, 0.502, 0.7347, 0.5418, 0.8227, 0.502, 0.7347, 0.586, 0.7378, 0.5418, 0.8227, 0.1286, 0.8421, 0.1294, 0.7573, 0.1742, 0.8435, 0.1294, 0.7573, 0.2116, 0.7553, 0.1742, 0.8435, 0.1294, 0.7573, 0.1286, 0.8421, 0.1215, 0.8422, 0.5321, 0.01714, 0.5319, 0.0279, 0.5153, 0.0267, 0.5437, 0.03373, 0.5314, 0.03305, 0.5439, 0.03116, 0.5314, 0.03305, 0.5319, 0.0279, 0.5439, 0.03116, 0.5413, 0.05346, 0.5294, 0.05287, 0.5421, 0.04713, 0.5294, 0.05287, 0.5308, 0.04011, 0.5421, 0.04713, 0.5424, 0.09467, 0.5301, 0.09483, 0.5422, 0.09111, 0.5301, 0.09483, 0.5298, 0.08775, 0.5422, 0.09111, 0.5405, 0.06415, 0.5288, 0.06389, 0.5408, 0.0588, 0.5288, 0.06389, 0.5294, 0.05287, 0.5408, 0.0588, 0.5422, 0.08759, 0.5298, 0.08775, 0.5414, 0.08138, 0.5298, 0.08775, 0.5289, 0.07527, 0.5414, 0.08138, 0.8764, 0.7617, 0.8837, 0.7615, 0.8833, 0.8474, 0.5426, 0.09983, 0.5303, 0.1, 0.5425, 0.09724, 0.5303, 0.1, 0.5301, 0.09483, 0.5425, 0.09724, 0.542, 0.1117, 0.5301, 0.1108, 0.5423, 0.1054, 0.5301, 0.1108, 0.5303, 0.1, 0.5423, 0.1054, 0.5432, 0.04079, 0.5308, 0.04011, 0.5434, 0.03728, 0.5308, 0.04011, 0.5314, 0.03305, 0.5434, 0.03728, 0.5409, 0.07518, 0.5289, 0.07527, 0.5406, 0.06966, 0.5289, 0.07527, 0.5288, 0.06389, 0.5406, 0.06966, 0.4126, 0.6139, 0.5025, 0.6136, 0.502, 0.7347, 0.8037, 0.6344, 0.7935, 0.7587, 0.7512, 0.7551, 0.2029, 0.632, 0.2441, 0.6273, 0.2535, 0.7522, 0.7621, 0.6291, 0.7512, 0.7551, 0.695, 0.7502, 0.7058, 0.6229, 0.695, 0.7502, 0.586, 0.7378, 0.2441, 0.6273, 0.2999, 0.6216, 0.3093, 0.7479, 0.2999, 0.6216, 0.4126, 0.6139, 0.4155, 0.7371, 0.5899, 0.6144, 0.586, 0.7378, 0.502, 0.7347, 0.8996, 0.5881, 0.8889, 0.6465, 0.8037, 0.6344, 0.8037, 0.6344, 0.832, 0.4495, 0.8996, 0.5881, 0.1184, 0.6429, 0.1294, 0.7573, 0.1221, 0.7569, 0.2029, 0.632, 0.2116, 0.7553, 0.1294, 0.7573, 0.5127, 0.08834, 0.5123, 0.0752, 0.5289, 0.07527, 0.5138, 0.03879, 0.5308, 0.04011, 0.5294, 0.05287, 0.8889, 0.6465, 0.896, 0.6474, 0.8837, 0.7615, 0.5132, 0.09543, 0.5127, 0.08834, 0.5298, 0.08775, 0.5146, 0.03174, 0.5314, 0.03305, 0.5308, 0.04011, 0.5137, 0.1005, 0.5303, 0.1, 0.5301, 0.1108, 0.5153, 0.0267, 0.5319, 0.0279, 0.5314, 0.03305, 0.5123, 0.0752, 0.5125, 0.06353, 0.5288, 0.06389, 0.5137, 0.1005, 0.5132, 0.09543, 0.5301, 0.09483, 0.5097, 0.01398, 0.5172, 0.01612, 0.5153, 0.0267, 0.5153, 0.0267, 0.4901, 0.02196, 0.5097, 0.01398, 0.5128, 0.05224, 0.5294, 0.05287, 0.5288, 0.06389, 0.1768, 0.4497, 0.2215, 0.4388, 0.2441, 0.6273, 0.832, 0.4495, 0.8037, 0.6344, 0.7621, 0.6291, 0.404, 0.419, 0.5026, 0.4158, 0.5025, 0.6136, 0.7861, 0.4379, 0.7621, 0.6291, 0.7058, 0.6229, 0.5986, 0.4183, 0.724, 0.4242, 0.7058, 0.6229, 0.2215, 0.4388, 0.2825, 0.4254, 0.2999, 0.6216, 0.404, 0.419, 0.4126, 0.6139, 0.2999, 0.6216, 0.5986, 0.4183, 0.5899, 0.6144, 0.5025, 0.6136, 0.832, 0.4495, 0.8388, 0.3545, 0.934, 0.3912, 0.1087, 0.585, 0.09269, 0.4748, 0.1768, 0.4497, 0.1768, 0.4497, 0.2029, 0.632, 0.1087, 0.585, 0.08523, 0.4773, 0.09269, 0.4748, 0.1087, 0.585, 0.4901, 0.02196, 0.5153, 0.0267, 0.5146, 0.03174, 0.4866, 0.05098, 0.4865, 0.03593, 0.5138, 0.03879, 0.4869, 0.09832, 0.4853, 0.09005, 0.5127, 0.08834, 0.4866, 0.05098, 0.5128, 0.05224, 0.5125, 0.06353, 0.486, 0.07536, 0.5123, 0.0752, 0.5127, 0.08834, 0.925, 0.4792, 0.9063, 0.5902, 0.8996, 0.5881, 0.4901, 0.02196, 0.4765, 0.02021, 0.483, 0.007296, 0.4883, 0.1042, 0.4869, 0.09832, 0.5132, 0.09543, 0.5076, 0.113, 0.4922, 0.1157, 0.4883, 0.1042, 0.4883, 0.1042, 0.5137, 0.1005, 0.5076, 0.113, 0.4884, 0.02775, 0.5146, 0.03174, 0.5138, 0.03879, 0.486, 0.07536, 0.4874, 0.063, 0.5125, 0.06353, 0.7199, 0.3211, 0.724, 0.4242, 0.5986, 0.4183, 0.2871, 0.3243, 0.4071, 0.3118, 0.404, 0.419, 0.5941, 0.3106, 0.5986, 0.4183, 0.5026, 0.4158, 0.07042, 0.3936, 0.07849, 0.3914, 0.09269, 0.4748, 0.7861, 0.3394, 0.7861, 0.4379, 0.724, 0.4242, 0.4765, 0.02021, 0.4901, 0.02196, 0.4884, 0.02775, 0.172, 0.3581, 0.2191, 0.3433, 0.2215, 0.4388, 0.8388, 0.3545, 0.832, 0.4495, 0.7861, 0.4379, 0.2191, 0.3433, 0.2871, 0.3243, 0.2825, 0.4254, 0.4712, 0.03665, 0.4865, 0.03593, 0.4866, 0.05098, 0.4724, 0.09836, 0.47, 0.08868, 0.4853, 0.09005, 0.4717, 0.05344, 0.4866, 0.05098, 0.4874, 0.063, 0.8388, 0.3545, 0.9055, 0.1358, 0.9766, 0.2316, 0.9423, 0.3937, 0.925, 0.4792, 0.9174, 0.4766, 0.47, 0.08868, 0.4712, 0.07225, 0.486, 0.07536, 0.07849, 0.3914, 0.172, 0.3581, 0.1768, 0.4497, 0.4746, 0.1054, 0.4724, 0.09836, 0.4869, 0.09832, 0.4806, 0.1186, 0.4746, 0.1054, 0.4883, 0.1042, 0.474, 0.0271, 0.4884, 0.02775, 0.4865, 0.03593, 0.4071, 0.3118, 0.5021, 0.3049, 0.5026, 0.4158, 0.4712, 0.07225, 0.4743, 0.05867, 0.4874, 0.063, 0.4765, 0.02021, 0.4385, 0.01762, 0.4584, 0.00763, 0.891, 0.8799, 0.896, 0.8793, 0.9, 0.9108, 0.1135, 0.8744, 0.1099, 0.9052, 0.1041, 0.905, 0.9063, 0.5902, 0.896, 0.6474, 0.8889, 0.6465, 0.102, 0.5869, 0.1087, 0.585, 0.1184, 0.6429])
me_004.materials.append(mat_x)
me_004.use_remesh_preserve_volume = False
me_004.use_remesh_preserve_attributes = False
me_004.use_mirror_vertex_groups = False
me_004.update()

# ---- objects
ob_clothes = bpy.data.objects.new('clothes', me_004)

# ---- transforms, parenting, visibility, modifiers, constraints
ob_clothes.location = (0.0, -0.7696, 0.0)
ob_clothes.lineart.crease_threshold = 0.0

# ---- collection membership
col_collection_1.objects.link(ob_clothes)

# ---- scene / render settings (as saved in the file)
scene.frame_start = 1; scene.frame_end = 250; scene.frame_set(1)
scene.render.engine = 'BLENDER_EEVEE_NEXT'
scene.render.resolution_percentage = 50
scene.render.dither_intensity = 0.0
scene.cycles.use_denoising = False
scene.cycles.samples = 128
scene.cycles.sampling_pattern = 'TABULATED_SOBOL'
scene.cycles.use_adaptive_sampling = False
scene.cycles.use_light_tree = False
scene.cycles.blur_glossy = 0.0
scene.cycles.sample_clamp_indirect = 0.0
scene.view_settings.view_transform = 'Standard'
bpy.context.view_layer.update()

# ---- added for rendering (the .blend has no active camera and no usable light): camera, sun
cam_auto = bpy.data.cameras.new('AutoCamera')
cam_auto.lens = 50.0
cam_auto.sensor_width = 36.0
cam_auto.clip_end = 1000.0
ob_auto_camera = bpy.data.objects.new('AutoCamera', cam_auto)
scene.collection.objects.link(ob_auto_camera)
ob_auto_camera.location = (7.60683, -10.0098, 6.05024)
ob_auto_camera.rotation_euler = (1.09748, -7.21219e-08, 0.694738)
scene.camera = ob_auto_camera
light_auto_sun = bpy.data.lights.new('AutoSun', 'SUN')
light_auto_sun.energy = 3.0
light_auto_sun.angle = 0.0523599
ob_auto_sun = bpy.data.objects.new('AutoSun', light_auto_sun)
scene.collection.objects.link(ob_auto_sun)
ob_auto_sun.rotation_euler = (0.872665, 0.174533, 0.523599)
bpy.context.view_layer.update()
